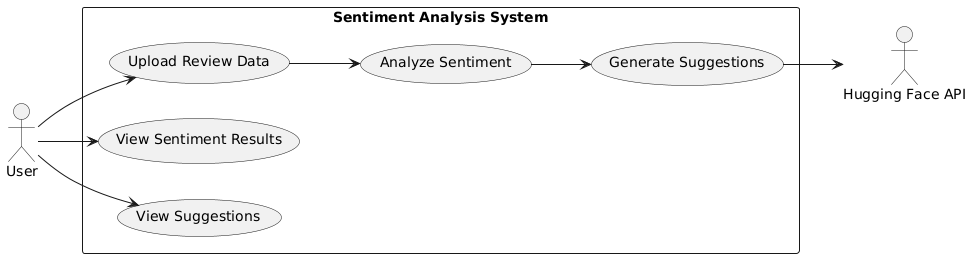

The diagram above was rendered by PlantUML. Its source (embedded in the PNG):
@startuml
left to right direction

actor User
actor "Hugging Face API" as API

rectangle "Sentiment Analysis System" {
    (Upload Review Data)
    (Analyze Sentiment)
    (Generate Suggestions)
    (View Sentiment Results)
    (View Suggestions)
}

User --> (Upload Review Data)
User --> (View Sentiment Results)
User --> (View Suggestions)
(Upload Review Data) --> (Analyze Sentiment)
(Analyze Sentiment) --> (Generate Suggestions)
(Generate Suggestions) --> API
@enduml